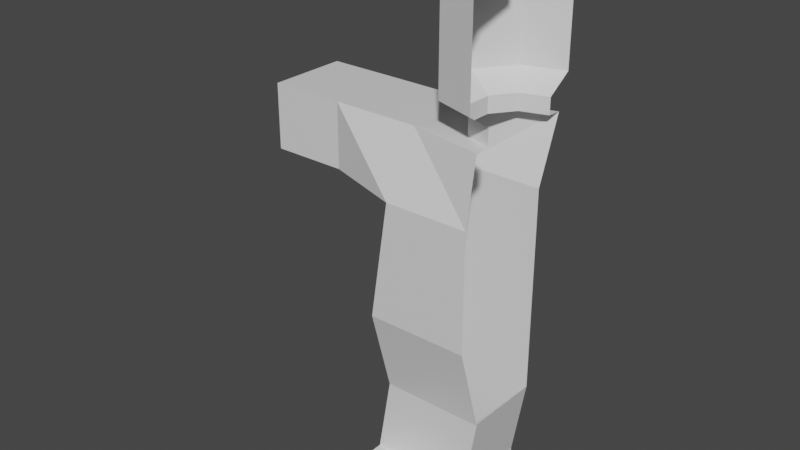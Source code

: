 # Source: character00.blend  (saved by Blender 2.82.7; exported with 4.5.12 LTS)
import bpy
from mathutils import Matrix  # noqa: F401  (used for matrix-valued properties, if any)

bpy.ops.wm.read_factory_settings(use_empty=True)
scene = bpy.context.scene
scene.name = 'Scene'

# ---- collections
col_collection = bpy.data.collections.new('Collection'); scene.collection.children.link(col_collection)

# ---- materials (node trees are filled in below, after node groups)
mat_material = bpy.data.materials.new('Material')
mat_material.alpha_threshold = 0.0
mat_material.use_transparent_shadow = False
mat_material.line_color = (0.0, 0.0, 0.0, 1.0)

# ---- material node trees
mat_material.use_nodes = True; mat_material.node_tree.nodes.clear()
_N = mat_material.node_tree.nodes; _L = mat_material.node_tree.links
n0 = _N.new('ShaderNodeOutputMaterial'); n0.name = 'Material Output'; n0.location = (300, 300)
n1 = _N.new('ShaderNodeBsdfPrincipled'); n1.name = 'Principled BSDF'; n1.location = (10, 300)
n1.distribution = 'GGX'
n1.subsurface_method = 'BURLEY'
n1.inputs[2].default_value = 0.4
n1.inputs[3].default_value = 1.45
n1.inputs[27].default_value = (0.0, 0.0, 0.0, 1.0)
n1.inputs[28].default_value = 1.0
_L.new(n1.outputs[0], n0.inputs[0])
n0.is_active_output = True

# ---- world
world_world = bpy.data.worlds.new('World'); scene.world = world_world
world_world.use_nodes = True; world_world.node_tree.nodes.clear()
_N = world_world.node_tree.nodes; _L = world_world.node_tree.links
n0 = _N.new('ShaderNodeOutputWorld'); n0.name = 'World Output'; n0.location = (300, 300)
n1 = _N.new('ShaderNodeBackground'); n1.name = 'Background'; n1.location = (10, 300)
n1.inputs[0].default_value = (0.05088, 0.05088, 0.05088, 1.0)
_L.new(n1.outputs[0], n0.inputs[0])
n0.is_active_output = True
world_world.color = (0.05088, 0.05088, 0.05088)
world_world.use_sun_shadow = False
world_world.sun_shadow_jitter_overblur = 0.0

# ---- meshes
me_cube = bpy.data.meshes.new('Cube')
me_cube.from_pydata([(-0.3379, 0.1163, 0.7295), (-0.2789, 0.1163, 1.127), (-0.2789, -0.2365, 1.127), (-0.3379, -0.2365, 0.7295), (-0.2494, 0.1163, 1.341), (-0.3429, 0.1163, 0.4329), (-0.2494, -0.1501, 1.341), (-0.3429, -0.1501, 0.4329), (0.0, 0.1163, 0.4329), (0.0, -0.1979, 1.341), (0.0, -0.1501, 0.4329), (0.0, 0.1979, 1.341), (0.0, 0.1163, 1.127), (0.0, 0.1163, 0.7295), (0.0, -0.2365, 1.127), (0.0, -0.2365, 0.7295), (-0.5396, 0.1163, 1.126), (-0.5396, -0.1501, 1.126), (-0.5396, 0.1163, 1.342), (-0.5396, -0.1501, 1.342), (-0.7856, 0.1163, 1.126), (-0.7856, -0.1501, 1.126), (-0.7856, 0.1163, 1.342), (-0.7856, -0.1501, 1.342), (-0.3871, 0.1163, 0.1673), (-0.3871, -0.1501, 0.1673), (-0.04427, 0.1163, 0.1673), (-0.04427, -0.1501, 0.1673), (-0.3871, 0.1163, 0.004919), (-0.3871, -0.1501, 0.004919), (-0.04427, 0.1163, 0.004919), (-0.04427, -0.1501, 0.004919), (-0.3871, -0.3123, 0.1673), (-0.04427, -0.3123, 0.1673), (-0.3871, -0.3123, 0.004919), (-0.04427, -0.3123, 0.004919), (1.592e-08, 0.2331, 1.453), (2.537e-08, 0.1486, 1.344), (2.537e-08, 0.1486, 1.399), (1.238e-08, -0.1486, 1.344), (1.238e-08, -0.1486, 1.399), (-0.08737, -0.1203, 1.344), (-0.08737, -0.1203, 1.399), (-0.1414, -0.04593, 1.344), (-0.1414, -0.04593, 1.399), (-0.1414, 0.04593, 1.344), (-0.1414, 0.04593, 1.399), (-0.08737, 0.1203, 1.344), (-0.08737, 0.1203, 1.399), (-4.46e-09, -0.2331, 1.453), (-0.137, -0.1886, 1.453), (-0.2217, -0.07204, 1.453), (-0.2217, 0.07204, 1.453), (-0.137, 0.1886, 1.453), (4.624e-08, 0.2331, 1.778), (2.586e-08, -0.2331, 1.778), (-0.137, -0.1886, 1.778), (-0.2217, -0.07204, 1.778), (-0.2217, 0.07204, 1.778), (-0.137, 0.1886, 1.778), (2.998e-08, 0.1777, 1.835), (1.445e-08, -0.1777, 1.835), (-0.1044, -0.1437, 1.835), (-0.169, -0.0549, 1.835), (-0.169, 0.0549, 1.835), (-0.1044, 0.1437, 1.835), (1.839e-08, 0.04106, 1.835), (1.48e-08, -0.04106, 1.835), (-0.02413, -0.03322, 1.835), (-0.03905, -0.01269, 1.835), (-0.03905, 0.01269, 1.835), (-0.02413, 0.03322, 1.835), (-1.372e-08, 0.04106, 1.878), (-1.731e-08, -0.04106, 1.878), (-0.02413, -0.03322, 1.878), (-0.03905, -0.01269, 1.878), (-0.03905, 0.01269, 1.878), (-0.02413, 0.03322, 1.878)], [], [(6, 9, 39, 41, 43, 45, 47, 37, 11, 4), (14, 9, 6, 2), (2, 6, 19, 17), (0, 1, 12, 13), (3, 2, 1, 0), (10, 15, 3, 7), (1, 4, 11, 12), (10, 7, 25, 27), (5, 0, 13, 8), (7, 3, 0, 5), (15, 14, 2, 3), (19, 18, 22, 23), (1, 2, 17, 16), (4, 1, 16, 18), (6, 4, 18, 19), (21, 23, 22, 20), (17, 19, 23, 21), (16, 17, 21, 20), (18, 16, 20, 22), (26, 27, 31, 30), (5, 8, 26, 24), (8, 10, 27, 26), (7, 5, 24, 25), (28, 30, 31, 29), (24, 26, 30, 28), (31, 27, 33, 35), (25, 24, 28, 29), (33, 32, 34, 35), (29, 31, 35, 34), (25, 29, 34, 32), (27, 25, 32, 33), (38, 48, 53, 36), (53, 52, 58, 59), (52, 51, 57, 58), (50, 49, 55, 56), (42, 40, 49, 50), (36, 53, 59, 54), (46, 44, 51, 52), (39, 40, 42, 41), (41, 42, 44, 43), (57, 56, 62, 63), (43, 44, 46, 45), (44, 42, 50, 51), (45, 46, 48, 47), (48, 46, 52, 53), (47, 48, 38, 37), (51, 50, 56, 57), (60, 65, 71, 66), (54, 59, 65, 60), (56, 55, 61, 62), (59, 58, 64, 65), (58, 57, 63, 64), (68, 67, 73, 74), (62, 61, 67, 68), (65, 64, 70, 71), (64, 63, 69, 70), (63, 62, 68, 69), (71, 70, 76, 77), (70, 69, 75, 76), (69, 68, 74, 75), (66, 71, 77, 72)])
_uv = me_cube.uv_layers.new(name='UVMap')
_uv.uv.foreach_set('vector', [0.875, 0.75, 0.625, 0.875, 0.5, 0.5, 0.4, 0.5, 0.3, 0.5, 0.2, 0.5, 0.1, 0.5, -7.451e-08, 0.5, 0.625, 0.375, 0.875, 0.5, 0.5852, 0.875, 0.625, 0.875, 0.625, 1.0, 0.5852, 1.0, 0.5852, 1.0, 0.625, 1.0, 0.625, 1.0, 0.5852, 1.0, 0.5019, 0.25, 0.5852, 0.25, 0.5852, 0.375, 0.5019, 0.375, 0.5019, 0.0, 0.5852, 0.0, 0.5852, 0.25, 0.5019, 0.25, 0.375, 0.875, 0.5019, 0.875, 0.5019, 1.0, 0.375, 1.0, 0.5852, 0.25, 0.625, 0.25, 0.625, 0.375, 0.5852, 0.375, 0.375, 0.875, 0.375, 1.0, 0.375, 1.0, 0.375, 0.875, 0.375, 0.25, 0.5019, 0.25, 0.5019, 0.375, 0.375, 0.375, 0.375, 0.0, 0.5019, 0.0, 0.5019, 0.25, 0.375, 0.25, 0.5019, 0.875, 0.5852, 0.875, 0.5852, 1.0, 0.5019, 1.0, 0.875, 0.75, 0.875, 0.5, 0.875, 0.5, 0.875, 0.75, 0.5852, 0.25, 0.5852, 0.0, 0.5852, 0.0, 0.5852, 0.25, 0.625, 0.25, 0.5852, 0.25, 0.5852, 0.25, 0.625, 0.25, 0.875, 0.75, 0.875, 0.5, 0.875, 0.5, 0.875, 0.75, 0.5852, 0.0, 0.625, 0.0, 0.625, 0.25, 0.5852, 0.25, 0.5852, 1.0, 0.625, 1.0, 0.625, 1.0, 0.5852, 1.0, 0.5852, 0.25, 0.5852, 0.0, 0.5852, 0.0, 0.5852, 0.25, 0.625, 0.25, 0.5852, 0.25, 0.5852, 0.25, 0.625, 0.25, 0.0, 0.0, 0.0, 0.0, 0.0, 0.0, 0.0, 0.0, 0.375, 0.25, 0.375, 0.375, 0.375, 0.375, 0.375, 0.25, 0.0, 0.0, 0.0, 0.0, 0.0, 0.0, 0.0, 0.0, 0.375, 0.0, 0.375, 0.25, 0.375, 0.25, 0.375, 0.0, 0.125, 0.5, 0.25, 0.5, 0.25, 0.75, 0.125, 0.75, 0.375, 0.25, 0.375, 0.375, 0.375, 0.375, 0.375, 0.25, 0.0, 0.0, 0.0, 0.0, 0.0, 0.0, 0.0, 0.0, 0.375, 0.0, 0.375, 0.25, 0.375, 0.25, 0.375, 0.0, 0.375, 0.875, 0.375, 1.0, 0.375, 1.0, 0.375, 0.875, 0.125, 0.75, 0.25, 0.75, 0.25, 0.75, 0.125, 0.75, 0.375, 0.0, 0.375, 0.0, 0.375, 0.0, 0.375, 0.0, 0.375, 0.875, 0.375, 1.0, 0.375, 1.0, 0.375, 0.875, -7.451e-08, 1.0, 0.1, 1.0, 0.1, 1.0, -7.451e-08, 1.0, 0.1, 1.0, 0.2, 1.0, 0.2, 1.0, 0.1, 1.0, 0.2, 1.0, 0.3, 1.0, 0.3, 1.0, 0.2, 1.0, 0.4, 1.0, 0.5, 1.0, 0.5, 1.0, 0.4, 1.0, 0.4, 1.0, 0.5, 1.0, 0.5, 1.0, 0.4, 1.0, -7.451e-08, 1.0, 0.1, 1.0, 0.1, 1.0, -7.451e-08, 1.0, 0.2, 1.0, 0.3, 1.0, 0.3, 1.0, 0.2, 1.0, 0.5, 0.5, 0.5, 1.0, 0.4, 1.0, 0.4, 0.5, 0.4, 0.5, 0.4, 1.0, 0.3, 1.0, 0.3, 0.5, 0.3, 1.0, 0.4, 1.0, 0.4, 1.0, 0.3, 1.0, 0.3, 0.5, 0.3, 1.0, 0.2, 1.0, 0.2, 0.5, 0.3, 1.0, 0.4, 1.0, 0.4, 1.0, 0.3, 1.0, 0.2, 0.5, 0.2, 1.0, 0.1, 1.0, 0.1, 0.5, 0.1, 1.0, 0.2, 1.0, 0.2, 1.0, 0.1, 1.0, 0.1, 0.5, 0.1, 1.0, -7.451e-08, 1.0, -7.451e-08, 0.5, 0.3, 1.0, 0.4, 1.0, 0.4, 1.0, 0.3, 1.0, -7.451e-08, 1.0, 0.1, 1.0, 0.1, 1.0, -7.451e-08, 1.0, -7.451e-08, 1.0, 0.1, 1.0, 0.1, 1.0, -7.451e-08, 1.0, 0.4, 1.0, 0.5, 1.0, 0.5, 1.0, 0.4, 1.0, 0.1, 1.0, 0.2, 1.0, 0.2, 1.0, 0.1, 1.0, 0.2, 1.0, 0.3, 1.0, 0.3, 1.0, 0.2, 1.0, 0.4, 1.0, 0.5, 1.0, 0.5, 1.0, 0.4, 1.0, 0.4, 1.0, 0.5, 1.0, 0.5, 1.0, 0.4, 1.0, 0.1, 1.0, 0.2, 1.0, 0.2, 1.0, 0.1, 1.0, 0.2, 1.0, 0.3, 1.0, 0.3, 1.0, 0.2, 1.0, 0.3, 1.0, 0.4, 1.0, 0.4, 1.0, 0.3, 1.0, 0.1, 1.0, 0.2, 1.0, 0.2, 1.0, 0.1, 1.0, 0.2, 1.0, 0.3, 1.0, 0.3, 1.0, 0.2, 1.0, 0.3, 1.0, 0.4, 1.0, 0.4, 1.0, 0.3, 1.0, -7.451e-08, 1.0, 0.1, 1.0, 0.1, 1.0, -7.451e-08, 1.0])
me_cube.materials.append(mat_material)
me_cube.use_remesh_preserve_volume = False
me_cube.use_remesh_preserve_attributes = False
me_cube.use_mirror_vertex_groups = False
me_cube.update()

# ---- objects
ob_mesh_player = bpy.data.objects.new('mesh_player', me_cube)
ob_empty = bpy.data.objects.new('Empty', None)

# ---- transforms, parenting, visibility, modifiers, constraints
ob_mesh_player.location = (0.0, 0.0, 0.0)
ob_mesh_player.lock_rotations_4d = False
ob_mesh_player.empty_display_type = 'ARROWS'
ob_mesh_player.lineart.crease_threshold = 0.0
ob_empty.location = (0.0, 0.0, 0.9799)
ob_empty.rotation_euler = (1.571, -0.0, -0.0)
ob_empty.scale = (0.4109, 0.4109, 0.4109)
ob_empty.empty_display_type = 'IMAGE'
ob_empty.empty_display_size = 5.0
ob_empty.empty_image_depth = 'BACK'
ob_empty.show_empty_image_perspective = False
ob_empty.empty_image_side = 'FRONT'
ob_empty.lineart.crease_threshold = 0.0

# ---- collection membership
col_collection.objects.link(ob_mesh_player)
col_collection.objects.link(ob_empty)

# ---- scene / render settings (as saved in the file)
scene.frame_start = 1; scene.frame_end = 250; scene.frame_set(1)
scene.render.engine = 'BLENDER_EEVEE_NEXT'
scene.cycles.use_denoising = False
scene.cycles.samples = 128
scene.cycles.sampling_pattern = 'TABULATED_SOBOL'
scene.cycles.use_adaptive_sampling = False
scene.cycles.use_light_tree = False
scene.view_settings.view_transform = 'Filmic'
bpy.context.view_layer.update()

# ---- added for rendering (the .blend has no active camera and no usable light): camera, sun
cam_auto = bpy.data.cameras.new('AutoCamera')
cam_auto.lens = 50.0
cam_auto.sensor_width = 36.0
cam_auto.clip_end = 1000.0
ob_auto_camera = bpy.data.objects.new('AutoCamera', cam_auto)
scene.collection.objects.link(ob_auto_camera)
ob_auto_camera.location = (1.55314, -2.37469, 2.49826)
ob_auto_camera.rotation_euler = (1.09748, -7.21219e-08, 0.694738)
scene.camera = ob_auto_camera
light_auto_sun = bpy.data.lights.new('AutoSun', 'SUN')
light_auto_sun.energy = 3.0
light_auto_sun.angle = 0.0523599
ob_auto_sun = bpy.data.objects.new('AutoSun', light_auto_sun)
scene.collection.objects.link(ob_auto_sun)
ob_auto_sun.rotation_euler = (0.872665, 0.174533, 0.523599)
bpy.context.view_layer.update()
